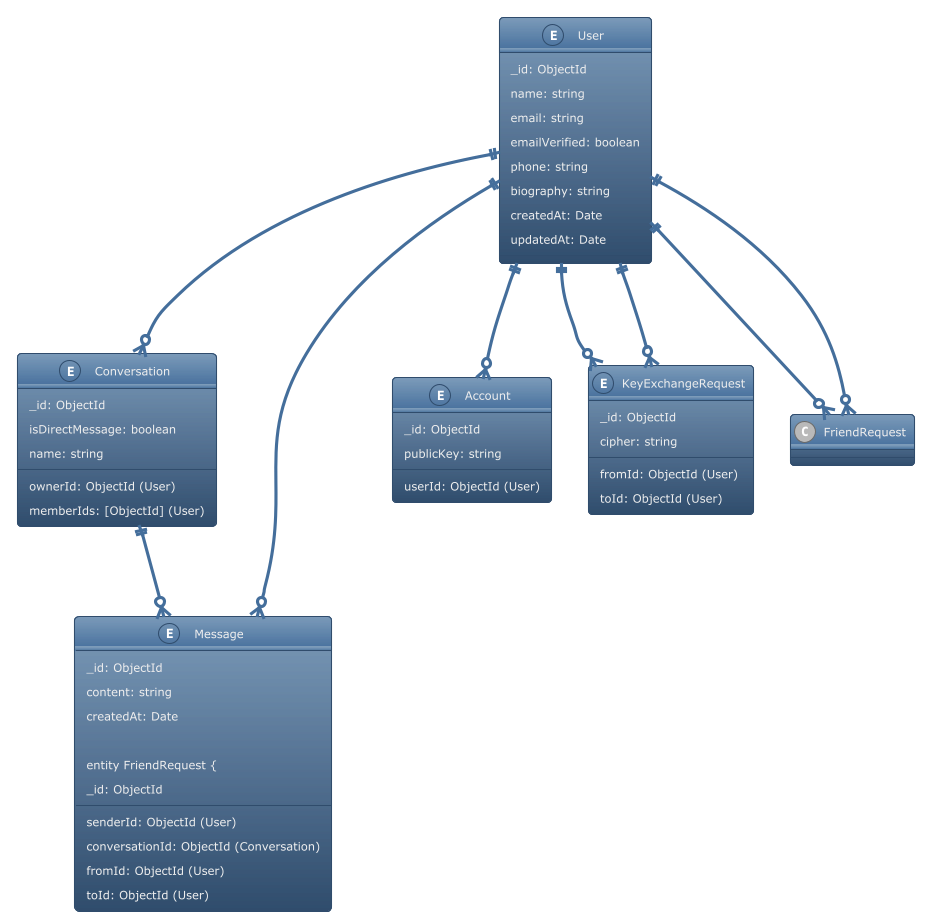

The diagram above was rendered by PlantUML. Its source (embedded in the PNG):
@startuml
' Entity Relationship Diagram for LatticeChat
!theme spacelab

entity User {
  _id: ObjectId
  name: string
  email: string
  emailVerified: boolean
  phone: string
  biography: string
  createdAt: Date
  updatedAt: Date
}

entity Conversation {
  _id: ObjectId
  ownerId: ObjectId (User)
  isDirectMessage: boolean
  name: string
  memberIds: [ObjectId] (User)
}

entity Message {
  _id: ObjectId
  senderId: ObjectId (User)
  conversationId: ObjectId (Conversation)
  content: string
  createdAt: Date

entity FriendRequest {
  _id: ObjectId
  fromId: ObjectId (User)
  toId: ObjectId (User)
}

entity Account {
  _id: ObjectId
  userId: ObjectId (User)
  publicKey: string
}

entity KeyExchangeRequest {
  _id: ObjectId
  fromId: ObjectId (User)
  toId: ObjectId (User)
  cipher: string
}

' Relationships
User ||--o{ Conversation : memberIds
User ||--o{ FriendRequest : fromId
User ||--o{ FriendRequest : toId
User ||--o{ Account : userId
User ||--o{ KeyExchangeRequest : fromId
User ||--o{ KeyExchangeRequest : toId
Conversation ||--o{ Message : conversationId
User ||--o{ Message : senderId

@enduml